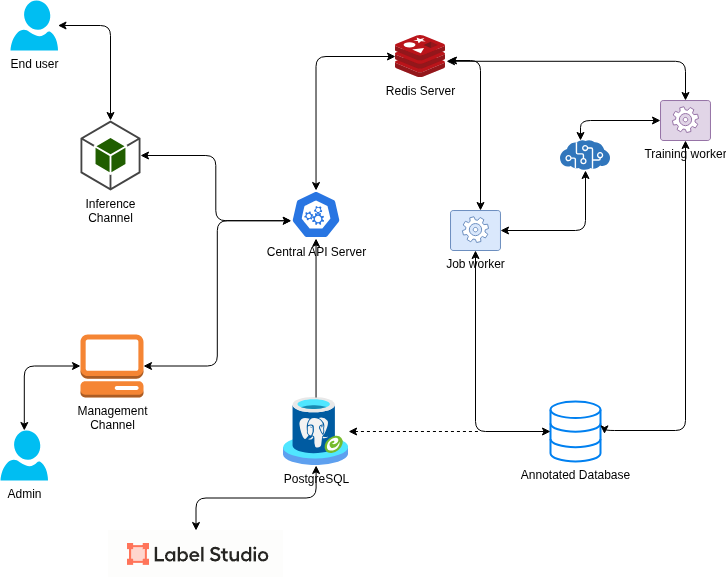

The diagram above was exported from draw.io. Its source (the exported page's mxGraphModel, read from the mxfile embedded in the PNG):
<mxGraphModel dx="1068" dy="631" grid="1" gridSize="10" guides="1" tooltips="1" connect="1" arrows="1" fold="1" page="1" pageScale="1" pageWidth="850" pageHeight="1100" math="0" shadow="0">
  <root>
    <mxCell id="0" />
    <mxCell id="1" parent="0" />
    <mxCell id="2" value="Redis Server" style="image;sketch=0;aspect=fixed;html=1;points=[];align=center;fontSize=12;image=img/lib/mscae/Cache_Redis_Product.svg;" parent="1" vertex="1">
      <mxGeometry x="455" y="115" width="50" height="42" as="geometry" />
    </mxCell>
    <mxCell id="3" value="Central API Server" style="aspect=fixed;sketch=0;html=1;dashed=0;whitespace=wrap;verticalLabelPosition=bottom;verticalAlign=top;fillColor=#2875E2;strokeColor=#ffffff;points=[[0.005,0.63,0],[0.1,0.2,0],[0.9,0.2,0],[0.5,0,0],[0.995,0.63,0],[0.72,0.99,0],[0.5,1,0],[0.28,0.99,0]];shape=mxgraph.kubernetes.icon2;prIcon=api;labelPosition=center;align=center;" parent="1" vertex="1">
      <mxGeometry x="350.54" y="270" width="50" height="48" as="geometry" />
    </mxCell>
    <mxCell id="10" value="End user" style="verticalLabelPosition=bottom;html=1;verticalAlign=top;align=center;strokeColor=none;fillColor=#00BEF2;shape=mxgraph.azure.user;" parent="1" vertex="1">
      <mxGeometry x="70" y="80" width="47.5" height="50" as="geometry" />
    </mxCell>
    <mxCell id="13" value="Inference&lt;div&gt;Channel&lt;/div&gt;" style="outlineConnect=0;dashed=0;verticalLabelPosition=bottom;verticalAlign=top;align=center;html=1;shape=mxgraph.aws3.android;fillColor=#205E00;gradientColor=none;" parent="1" vertex="1">
      <mxGeometry x="140" y="200" width="60" height="70" as="geometry" />
    </mxCell>
    <mxCell id="15" value="Management&lt;div&gt;Channel&lt;/div&gt;" style="outlineConnect=0;dashed=0;verticalLabelPosition=bottom;verticalAlign=top;align=center;html=1;shape=mxgraph.aws3.management_console;fillColor=#F58534;gradientColor=none;" parent="1" vertex="1">
      <mxGeometry x="140" y="414" width="63" height="63" as="geometry" />
    </mxCell>
    <mxCell id="16" value="Admin" style="verticalLabelPosition=bottom;html=1;verticalAlign=top;align=center;strokeColor=none;fillColor=#00BEF2;shape=mxgraph.azure.user;" parent="1" vertex="1">
      <mxGeometry x="60" y="510" width="47.5" height="50" as="geometry" />
    </mxCell>
    <mxCell id="38" style="edgeStyle=none;html=1;startArrow=classic;startFill=1;dashed=1;endArrow=none;endFill=0;" parent="1" source="18" edge="1">
      <mxGeometry relative="1" as="geometry">
        <mxPoint x="540" y="511" as="targetPoint" />
      </mxGeometry>
    </mxCell>
    <mxCell id="18" value="PostgreSQL" style="image;aspect=fixed;html=1;points=[];align=center;fontSize=12;image=img/lib/azure2/other/Arc_PostgreSQL.svg;" parent="1" vertex="1">
      <mxGeometry x="343" y="477" width="65.08" height="68" as="geometry" />
    </mxCell>
    <mxCell id="19" value="Annotated Database" style="html=1;verticalLabelPosition=bottom;align=center;labelBackgroundColor=#ffffff;verticalAlign=top;strokeWidth=2;strokeColor=#0080F0;shadow=0;dashed=0;shape=mxgraph.ios7.icons.data;" parent="1" vertex="1">
      <mxGeometry x="610" y="481" width="50" height="60" as="geometry" />
    </mxCell>
    <mxCell id="27" value="Job worker" style="verticalLabelPosition=bottom;html=1;verticalAlign=top;align=center;shape=mxgraph.azure.worker_role;fillColor=#dae8fc;strokeColor=#6c8ebf;" parent="1" vertex="1">
      <mxGeometry x="510" y="290" width="50" height="40" as="geometry" />
    </mxCell>
    <mxCell id="29" value="Training worker" style="verticalLabelPosition=bottom;html=1;verticalAlign=top;align=center;shape=mxgraph.azure.worker_role;fillColor=#e1d5e7;strokeColor=#9673a6;" parent="1" vertex="1">
      <mxGeometry x="720" y="180" width="50" height="40" as="geometry" />
    </mxCell>
    <mxCell id="30" value="" style="image;sketch=0;aspect=fixed;html=1;points=[];align=center;fontSize=12;image=img/lib/mscae/Cognitive_Services.svg;" parent="1" vertex="1">
      <mxGeometry x="620" y="220" width="50" height="30" as="geometry" />
    </mxCell>
    <mxCell id="31" style="edgeStyle=orthogonalEdgeStyle;html=1;entryX=0.5;entryY=0;entryDx=0;entryDy=0;entryPerimeter=0;startArrow=classic;startFill=1;" parent="1" source="10" target="13" edge="1">
      <mxGeometry relative="1" as="geometry" />
    </mxCell>
    <mxCell id="37" style="edgeStyle=orthogonalEdgeStyle;html=1;entryX=0.5;entryY=1;entryDx=0;entryDy=0;entryPerimeter=0;startArrow=classic;startFill=1;" parent="1" source="19" target="27" edge="1">
      <mxGeometry relative="1" as="geometry" />
    </mxCell>
    <mxCell id="40" style="edgeStyle=orthogonalEdgeStyle;html=1;entryX=1.08;entryY=0.54;entryDx=0;entryDy=0;entryPerimeter=0;startArrow=classic;startFill=1;" parent="1" source="29" target="19" edge="1">
      <mxGeometry relative="1" as="geometry">
        <Array as="points">
          <mxPoint x="745" y="510" />
          <mxPoint x="664" y="510" />
        </Array>
      </mxGeometry>
    </mxCell>
    <mxCell id="41" style="edgeStyle=orthogonalEdgeStyle;html=1;entryX=0.5;entryY=0;entryDx=0;entryDy=0;entryPerimeter=0;startArrow=classic;startFill=1;" parent="1" source="2" target="3" edge="1">
      <mxGeometry relative="1" as="geometry" />
    </mxCell>
    <mxCell id="42" style="edgeStyle=orthogonalEdgeStyle;html=1;entryX=0.005;entryY=0.63;entryDx=0;entryDy=0;entryPerimeter=0;startArrow=classic;startFill=1;" parent="1" source="15" target="3" edge="1">
      <mxGeometry relative="1" as="geometry" />
    </mxCell>
    <mxCell id="43" style="edgeStyle=orthogonalEdgeStyle;html=1;entryX=0.005;entryY=0.63;entryDx=0;entryDy=0;entryPerimeter=0;startArrow=classic;startFill=1;" parent="1" source="13" target="3" edge="1">
      <mxGeometry relative="1" as="geometry" />
    </mxCell>
    <mxCell id="44" style="edgeStyle=none;html=1;entryX=0.5;entryY=1;entryDx=0;entryDy=0;entryPerimeter=0;" parent="1" source="18" target="3" edge="1">
      <mxGeometry relative="1" as="geometry" />
    </mxCell>
    <mxCell id="46" style="edgeStyle=orthogonalEdgeStyle;html=1;startArrow=classic;startFill=1;endArrow=classic;endFill=1;" parent="1" source="27" edge="1">
      <mxGeometry relative="1" as="geometry">
        <mxPoint x="508" y="140" as="targetPoint" />
        <Array as="points">
          <mxPoint x="540" y="140" />
          <mxPoint x="508" y="140" />
        </Array>
      </mxGeometry>
    </mxCell>
    <mxCell id="47" style="edgeStyle=orthogonalEdgeStyle;html=1;entryX=1.02;entryY=0.614;entryDx=0;entryDy=0;entryPerimeter=0;startArrow=classic;startFill=1;" parent="1" source="29" target="2" edge="1">
      <mxGeometry relative="1" as="geometry">
        <Array as="points">
          <mxPoint x="745" y="141" />
        </Array>
      </mxGeometry>
    </mxCell>
    <mxCell id="48" style="edgeStyle=orthogonalEdgeStyle;html=1;entryX=1;entryY=0.5;entryDx=0;entryDy=0;entryPerimeter=0;startArrow=classic;startFill=1;" parent="1" source="30" target="27" edge="1">
      <mxGeometry relative="1" as="geometry">
        <Array as="points">
          <mxPoint x="645" y="310" />
        </Array>
      </mxGeometry>
    </mxCell>
    <mxCell id="49" style="edgeStyle=orthogonalEdgeStyle;html=1;entryX=0;entryY=0.5;entryDx=0;entryDy=0;entryPerimeter=0;startArrow=classic;startFill=1;" parent="1" source="30" target="29" edge="1">
      <mxGeometry relative="1" as="geometry">
        <Array as="points">
          <mxPoint x="640" y="200" />
        </Array>
      </mxGeometry>
    </mxCell>
    <mxCell id="50" style="edgeStyle=orthogonalEdgeStyle;html=1;entryX=0;entryY=0.5;entryDx=0;entryDy=0;entryPerimeter=0;startArrow=classic;startFill=1;" parent="1" source="16" target="15" edge="1">
      <mxGeometry relative="1" as="geometry">
        <Array as="points">
          <mxPoint x="84" y="446" />
        </Array>
      </mxGeometry>
    </mxCell>
    <mxCell id="53" style="edgeStyle=orthogonalEdgeStyle;html=1;startArrow=classic;startFill=1;" edge="1" parent="1" source="52" target="18">
      <mxGeometry relative="1" as="geometry" />
    </mxCell>
    <mxCell id="52" value="" style="shape=image;verticalLabelPosition=bottom;labelBackgroundColor=default;verticalAlign=top;aspect=fixed;imageAspect=0;image=data:image/png,(base64 omitted: 2376 chars);" vertex="1" parent="1">
      <mxGeometry x="168" y="610" width="175" height="47" as="geometry" />
    </mxCell>
  </root>
</mxGraphModel>